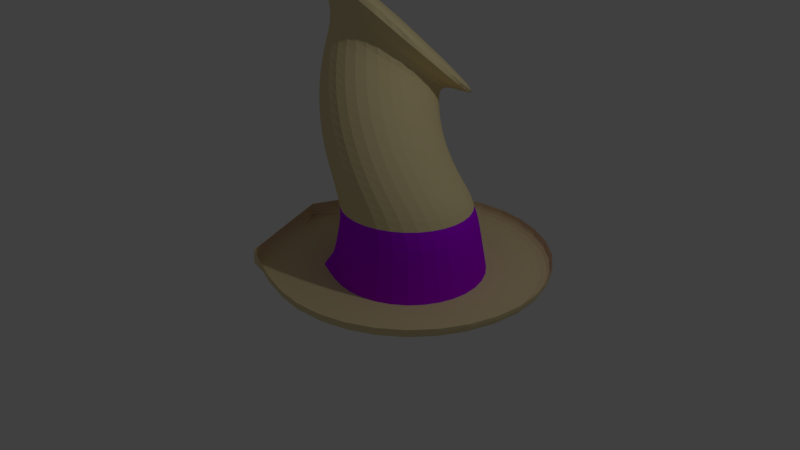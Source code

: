 # Source: hat.blend  (saved by Blender 2.78.0; exported with 4.5.12 LTS)
import bpy
from mathutils import Matrix  # noqa: F401  (used for matrix-valued properties, if any)

bpy.ops.wm.read_factory_settings(use_empty=True)
scene = bpy.context.scene
scene.name = 'Scene'

# ---- collections
col_collection_1 = bpy.data.collections.new('Collection 1'); scene.collection.children.link(col_collection_1)

# ---- materials (node trees are filled in below, after node groups)
mat_material_001 = bpy.data.materials.new('Material.001')
mat_material_001.alpha_threshold = 0.0
mat_material_001.use_transparent_shadow = False
mat_material_001.preview_render_type = 'FLAT'
mat_material_001.diffuse_color = (0.4355, 1.0, 0.8466, 1.0)
mat_material_001.specular_color = (0.9787, 0.984, 1.0)
mat_material_001.roughness = 0.5
mat_material_002 = bpy.data.materials.new('Material.002')
mat_material_002.alpha_threshold = 0.0
mat_material_002.use_transparent_shadow = False
mat_material_002.diffuse_color = (0.8, 0.6741, 0.3691, 1.0)
mat_material_002.roughness = 0.5
mat_material_003 = bpy.data.materials.new('Material.003')
mat_material_003.alpha_threshold = 0.0
mat_material_003.use_transparent_shadow = False
mat_material_003.diffuse_color = (0.1318, 0.8, 0.3576, 1.0)
mat_material_003.roughness = 0.5
mat_material_004 = bpy.data.materials.new('Material.004')
mat_material_004.alpha_threshold = 0.0
mat_material_004.use_transparent_shadow = False
mat_material_004.diffuse_color = (0.4865, 0.0, 0.9924, 1.0)
mat_material_004.roughness = 0.5

# ---- material node trees

# ---- world
world_world = bpy.data.worlds.new('World'); scene.world = world_world
world_world.color = (0.05088, 0.05088, 0.05088)
world_world.use_sun_shadow = False
world_world.sun_shadow_jitter_overblur = 0.0
world_world.cycles.sampling_method = 'MANUAL'

# ---- cameras
cam_camera = bpy.data.cameras.new('Camera')
cam_camera.clip_end = 100.0
cam_camera.lens = 35.0
cam_camera.sensor_width = 32.0
cam_camera.sensor_height = 18.0
cam_camera.ortho_scale = 7.314
cam_camera.dof.focus_distance = 0.0
cam_camera.dof.aperture_fstop = 128.0

# ---- lights
light_lamp = bpy.data.lights.new('Lamp', 'POINT')
light_lamp.transmission_factor = 0.0
light_lamp.cutoff_distance = 30.0
light_lamp.energy = 100.0
light_lamp.shadow_buffer_clip_start = 1.001
light_lamp.shadow_soft_size = 0.1
light_lamp.shadow_maximum_resolution = 0.006
light_lamp.use_absolute_resolution = True

# ---- meshes
me_circle = bpy.data.meshes.new('Circle')
me_circle.from_pydata([(0.0, 1.0, 0.3403), (-0.7071, 0.7071, 0.3403), (-1.0, -4.371e-08, 0.3403), (-0.7071, -0.7071, 0.3403), (8.742e-08, -1.0, 0.3403), (0.7071, -0.7071, 0.3403), (1.0, 1.192e-08, 0.3403), (0.7071, 0.7071, 0.3403), (0.0, 1.0, 0.3403), (-0.7071, 0.7071, 0.3403), (-1.0, -4.371e-08, 0.3403), (-0.7071, -0.7071, 0.3403), (8.742e-08, -1.0, 0.3403), (0.7071, -0.7071, 0.3403), (1.0, 1.192e-08, 0.3403), (0.7071, 0.7071, 0.3403), (1.195e-09, 0.8396, 1.141), (-0.5937, 0.5937, 1.141), (-0.8396, -3.67e-08, 1.141), (-0.5937, -0.5937, 1.141), (7.46e-08, -0.8396, 1.141), (0.5937, -0.5937, 1.141), (0.8396, 1.001e-08, 1.141), (0.5937, 0.5937, 1.141), (0.0, 1.0, 0.3403), (-0.7071, 0.7071, 0.3403), (-1.0, -4.371e-08, 0.3403), (-0.7071, -0.7071, 0.3403), (8.742e-08, -1.0, 0.3403), (0.7071, -0.7071, 0.3403), (1.0, 1.192e-08, 0.3403), (0.7071, 0.7071, 0.3403), (-6.183e-09, 1.83, 0.3403), (-1.294, 1.294, 0.3403), (-1.83, -7.999e-08, 0.3403), (-1.294, -1.294, 0.3403), (1.538e-07, -1.83, 0.3403), (1.294, -1.294, 0.3403), (1.83, 2.182e-08, 0.3403), (1.294, 1.294, 0.3403), (0.003283, 1.838, 0.512), (-1.291, 1.302, 0.512), (-1.827, 0.007678, 0.512), (-1.291, -1.286, 0.512), (0.003283, -1.822, 0.512), (1.297, -1.286, 0.512), (1.833, 0.007678, 0.512), (1.297, 1.302, 0.512), (0.003283, 1.838, 0.512), (-1.291, 1.302, 0.512), (-1.827, 0.007678, 0.512), (-1.291, -1.286, 0.512), (0.003283, -1.822, 0.512), (1.297, -1.286, 0.512), (1.833, 0.007678, 0.512), (1.297, 1.302, 0.512), (-0.9198, -4.021e-08, 0.7409), (-0.6504, -0.6504, 0.7409), (5.974e-10, 0.9198, 0.7409), (-0.6504, 0.6504, 0.7409), (0.6504, 0.6504, 0.7409), (0.6504, -0.6504, 0.7409), (0.9198, 1.097e-08, 0.7409), (8.101e-08, -0.9198, 0.7409), (-0.1888, 0.8517, 1.353), (-0.8066, 0.6788, 1.391), (-1.119, 0.1227, 1.471), (-0.9424, -0.4908, 1.545), (-0.3809, -0.8024, 1.57), (0.2369, -0.6294, 1.532), (0.549, -0.07335, 1.453), (0.3727, 0.5401, 1.378), (-0.3695, 0.9125, 1.563), (-1.002, 0.8192, 1.63), (-1.373, 0.318, 1.785), (-1.266, -0.2974, 1.936), (-0.7438, -0.6666, 1.995), (-0.1115, -0.5733, 1.928), (0.26, -0.07209, 1.774), (0.1531, 0.5433, 1.623), (-0.5365, 1.02, 1.766), (-1.173, 1.011, 1.851), (-1.596, 0.58, 2.073), (-1.556, -0.01942, 2.301), (-1.078, -0.4365, 2.402), (-0.4408, -0.4269, 2.317), (-0.01853, 0.003746, 2.095), (-0.05818, 0.6032, 1.867), (-0.6849, 1.172, 1.955), (-1.316, 1.247, 2.048), (-1.779, 0.9008, 2.328), (-1.802, 0.3348, 2.631), (-1.372, -0.1191, 2.78), (-0.7411, -0.1948, 2.687), (-0.2782, 0.1519, 2.407), (-0.2549, 0.7179, 2.104), (-0.81, 1.362, 2.124), (-1.426, 1.522, 2.213), (-1.918, 1.271, 2.541), (-1.998, 0.7544, 2.915), (-1.619, 0.2761, 3.117), (-1.003, 0.116, 3.028), (-0.511, 0.3677, 2.7), (-0.431, 0.884, 2.326), (-0.3172, 2.142, 1.526), (-1.683, 2.699, 1.698), (-2.858, 2.355, 2.536), (-3.156, 1.312, 3.55), (-2.401, 0.1809, 4.145), (-1.036, -0.3759, 3.973), (0.1402, -0.03201, 3.135), (0.4378, 1.011, 2.121), (-1.015, 2.385, 2.514), (-1.484, 2.824, 2.484), (-1.967, 3.0, 2.87), (-2.181, 2.811, 3.445), (-2.001, 2.366, 3.873), (-1.533, 1.928, 3.903), (-1.05, 1.751, 3.518), (-0.8352, 1.941, 2.942), (-1.484, 2.824, 2.484), (-1.015, 2.385, 2.514), (-1.967, 3.0, 2.87), (-2.181, 2.811, 3.445), (-2.001, 2.366, 3.873), (-1.533, 1.928, 3.903), (-1.05, 1.751, 3.518), (-0.8352, 1.941, 2.942), (-0.8352, 1.941, 2.942), (-1.05, 1.751, 3.518), (-1.533, 1.928, 3.903), (-2.001, 2.366, 3.873), (-2.181, 2.811, 3.445), (-1.015, 2.385, 2.514)], [(126, 129), (124, 131), (116, 124), (125, 117), (114, 122), (123, 115), (112, 121), (120, 113), (119, 127), (126, 118), (121, 133), (130, 125), (128, 127), (132, 123)], [(1, 2, 3, 4, 5, 6, 7, 0), (57, 56, 18, 19), (7, 6, 14, 15), (5, 4, 12, 13), (3, 2, 10, 11), (1, 0, 8, 9), (0, 7, 15, 8), (6, 5, 13, 14), (4, 3, 11, 12), (2, 1, 9, 10), (23, 22, 70, 71), (59, 58, 16, 17), (58, 60, 23, 16), (62, 61, 21, 22), (63, 57, 19, 20), (56, 59, 17, 18), (60, 62, 22, 23), (61, 63, 20, 21), (11, 10, 26, 27), (8, 9, 25, 24), (15, 8, 24, 31), (13, 14, 30, 29), (11, 12, 28, 27), (9, 10, 26, 25), (14, 15, 31, 30), (12, 13, 29, 28), (27, 28, 36, 35), (25, 26, 34, 33), (30, 31, 39, 38), (28, 29, 37, 36), (27, 26, 34, 35), (24, 25, 33, 32), (31, 24, 32, 39), (29, 30, 38, 37), (39, 32, 40, 47), (37, 38, 46, 45), (35, 36, 44, 43), (33, 34, 42, 41), (38, 39, 47, 46), (36, 37, 45, 44), (35, 34, 42, 43), (32, 33, 41, 40), (44, 45, 53, 52), (43, 42, 50, 51), (40, 41, 49, 48), (47, 40, 48, 55), (45, 46, 54, 53), (43, 44, 52, 51), (41, 42, 50, 49), (46, 47, 55, 54), (13, 12, 63, 61), (15, 14, 62, 60), (10, 9, 59, 56), (12, 11, 57, 63), (14, 13, 61, 62), (8, 15, 60, 58), (9, 8, 58, 59), (11, 10, 56, 57), (65, 64, 72, 73), (21, 20, 68, 69), (19, 18, 66, 67), (17, 16, 64, 65), (16, 23, 71, 64), (22, 21, 69, 70), (20, 19, 67, 68), (18, 17, 65, 66), (79, 78, 86, 87), (64, 71, 79, 72), (70, 69, 77, 78), (68, 67, 75, 76), (66, 65, 73, 74), (71, 70, 78, 79), (69, 68, 76, 77), (67, 66, 74, 75), (82, 81, 89, 90), (77, 76, 84, 85), (75, 74, 82, 83), (73, 72, 80, 81), (72, 79, 87, 80), (78, 77, 85, 86), (76, 75, 83, 84), (74, 73, 81, 82), (88, 95, 103, 96), (87, 86, 94, 95), (85, 84, 92, 93), (83, 82, 90, 91), (81, 80, 88, 89), (80, 87, 95, 88), (86, 85, 93, 94), (84, 83, 91, 92), (99, 98, 106, 107), (94, 93, 101, 102), (92, 91, 99, 100), (90, 89, 97, 98), (95, 94, 102, 103), (93, 92, 100, 101), (91, 90, 98, 99), (89, 88, 96, 97), (97, 96, 104, 105), (96, 103, 111, 104), (102, 101, 109, 110), (100, 99, 107, 108), (98, 97, 105, 106), (103, 102, 110, 111), (101, 100, 108, 109), (105, 104, 111, 110, 109, 108, 107, 106)])
me_circle.polygons.foreach_set('material_index', [1, 3, 1, 1, 1, 1, 1, 1, 1, 1, 1, 3, 3, 3, 3, 3, 3, 3, 1, 1, 1, 1, 1, 1, 1, 1, 1, 1, 1, 1, 1, 1, 1, 1, 1, 1, 1, 1, 1, 1, 1, 1, 1, 1, 1, 1, 1, 1, 1, 1, 3, 3, 3, 3, 3, 3, 3, 3, 1, 1, 1, 1, 1, 1, 1, 1, 1, 1, 1, 1, 1, 1, 1, 1, 1, 1, 1, 1, 1, 1, 1, 1, 1, 1, 1, 1, 1, 1, 1, 1, 1, 1, 1, 1, 1, 1, 1, 1, 1, 1, 1, 1, 1, 1, 1, 1])
me_circle.materials.append(mat_material_001)
me_circle.materials.append(mat_material_002)
me_circle.materials.append(mat_material_003)
me_circle.materials.append(mat_material_004)
me_circle.use_remesh_preserve_volume = False
me_circle.use_remesh_preserve_attributes = False
me_circle.use_mirror_vertex_groups = False
me_circle.update()

# ---- objects
ob_circle = bpy.data.objects.new('Circle', me_circle)
ob_lamp = bpy.data.objects.new('Lamp', light_lamp)
ob_camera = bpy.data.objects.new('Camera', cam_camera)

# ---- transforms, parenting, visibility, modifiers, constraints
ob_circle.location = (1.0, -0.2498, -0.00632)
ob_circle.lineart.crease_threshold = 0.0
_m = ob_circle.modifiers.new('Subsurf', 'SUBSURF')
_m.uv_smooth = 'PRESERVE_CORNERS'
_m.quality = 2
_m.show_only_control_edges = False
ob_lamp.location = (4.076, 1.005, 5.904)
ob_lamp.rotation_euler = (0.6503, 0.05522, 1.866)
ob_lamp.lock_rotations_4d = False
ob_lamp.empty_display_type = 'ARROWS'
ob_lamp.color = (0.0, 0.0, 0.0, 0.0)
ob_lamp.lineart.crease_threshold = 0.0
ob_camera.location = (7.481, -6.508, 5.344)
ob_camera.rotation_euler = (1.109, 0.0, 0.8149)
ob_camera.lock_rotations_4d = False
ob_camera.empty_display_type = 'ARROWS'
ob_camera.color = (0.0, 0.0, 0.0, 0.0)
ob_camera.display_type = 'WIRE'
ob_camera.lineart.crease_threshold = 0.0

# ---- collection membership
col_collection_1.objects.link(ob_circle)
col_collection_1.objects.link(ob_lamp)
col_collection_1.objects.link(ob_camera)

# ---- scene / render settings (as saved in the file)
scene.camera = ob_camera
scene.frame_start = 1; scene.frame_end = 250; scene.frame_set(1)
scene.render.engine = 'BLENDER_EEVEE_NEXT'
scene.render.resolution_percentage = 50
scene.render.dither_intensity = 0.0
scene.cycles.use_denoising = False
scene.cycles.samples = 128
scene.cycles.sampling_pattern = 'TABULATED_SOBOL'
scene.cycles.light_sampling_threshold = 0.0
scene.cycles.use_adaptive_sampling = False
scene.cycles.use_light_tree = False
scene.cycles.blur_glossy = 0.0
scene.cycles.sample_clamp_indirect = 0.0
scene.view_settings.view_transform = 'Standard'
bpy.context.view_layer.update()
